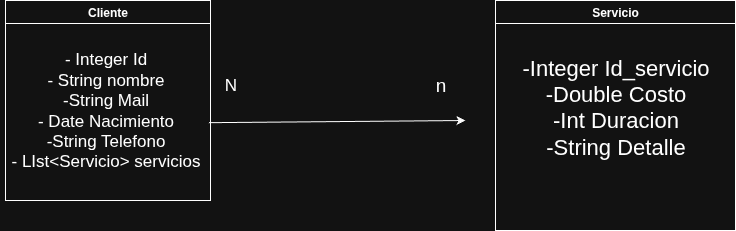

The diagram above was exported from draw.io. Its source (the exported page's mxGraphModel, read from the mxfile embedded in the PNG):
<mxGraphModel dx="1360" dy="759" grid="1" gridSize="10" guides="1" tooltips="1" connect="1" arrows="1" fold="1" page="1" pageScale="1" pageWidth="827" pageHeight="1169" math="0" shadow="0">
  <root>
    <mxCell id="0" />
    <mxCell id="1" parent="0" />
    <mxCell id="QiaxxM9XU5i48SexYqtI-3" value="Cliente" style="swimlane;whiteSpace=wrap;html=1;" parent="1" vertex="1">
      <mxGeometry x="80" y="130" width="205" height="200" as="geometry" />
    </mxCell>
    <mxCell id="QiaxxM9XU5i48SexYqtI-5" value="&lt;div&gt;- Integer Id&lt;/div&gt;- String nombre&lt;div&gt;-String Mail&lt;/div&gt;&lt;div&gt;- Date Nacimiento&lt;/div&gt;&lt;div&gt;-String Telefono&lt;/div&gt;&lt;div&gt;- LIst&amp;lt;Servicio&amp;gt; servicios&lt;/div&gt;" style="text;html=1;align=center;verticalAlign=middle;resizable=0;points=[];autosize=1;strokeColor=none;fillColor=none;fontSize=17;" parent="QiaxxM9XU5i48SexYqtI-3" vertex="1">
      <mxGeometry x="-5" y="40" width="210" height="140" as="geometry" />
    </mxCell>
    <mxCell id="QiaxxM9XU5i48SexYqtI-6" value="" style="endArrow=classic;html=1;rounded=0;exitX=0.992;exitY=0.587;exitDx=0;exitDy=0;exitPerimeter=0;" parent="1" source="QiaxxM9XU5i48SexYqtI-5" edge="1">
      <mxGeometry width="50" height="50" relative="1" as="geometry">
        <mxPoint x="390" y="420" as="sourcePoint" />
        <mxPoint x="540" y="250" as="targetPoint" />
      </mxGeometry>
    </mxCell>
    <mxCell id="QiaxxM9XU5i48SexYqtI-7" value="N" style="text;html=1;align=center;verticalAlign=middle;resizable=0;points=[];autosize=1;strokeColor=none;fillColor=none;fontSize=17;" parent="1" vertex="1">
      <mxGeometry x="285" y="200" width="40" height="30" as="geometry" />
    </mxCell>
    <mxCell id="QiaxxM9XU5i48SexYqtI-8" value="n" style="text;html=1;align=center;verticalAlign=middle;resizable=0;points=[];autosize=1;strokeColor=none;fillColor=none;fontSize=19;" parent="1" vertex="1">
      <mxGeometry x="500" y="195" width="30" height="40" as="geometry" />
    </mxCell>
    <mxCell id="QiaxxM9XU5i48SexYqtI-9" value="Servicio" style="swimlane;whiteSpace=wrap;html=1;startSize=23;" parent="1" vertex="1">
      <mxGeometry x="570" y="130" width="240" height="230" as="geometry" />
    </mxCell>
    <mxCell id="QiaxxM9XU5i48SexYqtI-11" value="&lt;div&gt;-Integer Id_servicio&lt;/div&gt;-Double Costo&lt;div&gt;-Int Duracion&lt;/div&gt;&lt;div&gt;-String Detalle&lt;/div&gt;&lt;div&gt;&lt;br&gt;&lt;/div&gt;" style="text;html=1;align=center;verticalAlign=middle;resizable=0;points=[];autosize=1;strokeColor=none;fillColor=none;fontSize=22;" parent="QiaxxM9XU5i48SexYqtI-9" vertex="1">
      <mxGeometry x="15" y="45" width="210" height="150" as="geometry" />
    </mxCell>
  </root>
</mxGraphModel>